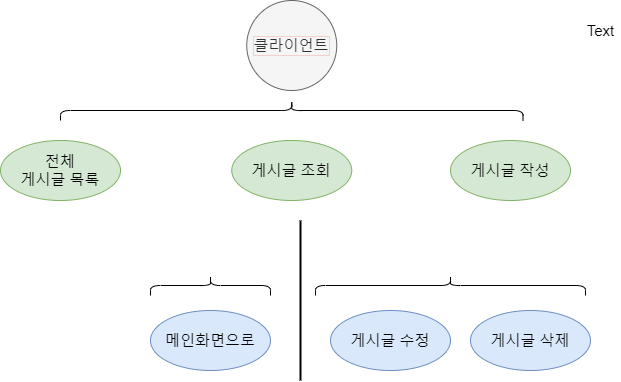

The diagram above was exported from draw.io. Its source (the exported page's mxGraphModel, read from the mxfile embedded in the PNG):
<mxGraphModel dx="1381" dy="762" grid="1" gridSize="10" guides="1" tooltips="1" connect="1" arrows="1" fold="1" page="1" pageScale="1" pageWidth="827" pageHeight="1169" math="0" shadow="0">
  <root>
    <mxCell id="0" />
    <mxCell id="1" parent="0" />
    <mxCell id="q7AA30_oiV7elg9u4qOR-1" value="&lt;span style=&quot;&quot;&gt;클라이언트&lt;/span&gt;" style="ellipse;whiteSpace=wrap;html=1;aspect=fixed;rotation=0;fontSize=15;direction=south;labelBackgroundColor=none;labelBorderColor=#F8CECC;fillColor=#f5f5f5;fontColor=#333333;strokeColor=#666666;" parent="1" vertex="1">
      <mxGeometry x="346.25" y="50" width="90" height="90" as="geometry" />
    </mxCell>
    <mxCell id="m4KOnkmUY3K6mESGhGCO-4" value="" style="shape=curlyBracket;whiteSpace=wrap;html=1;rounded=1;flipH=1;fontSize=15;rotation=-90;" vertex="1" parent="1">
      <mxGeometry x="381.25" y="-71.25" width="20" height="462.5" as="geometry" />
    </mxCell>
    <mxCell id="m4KOnkmUY3K6mESGhGCO-9" value="&lt;span style=&quot;&quot;&gt;전체&lt;/span&gt;&lt;br style=&quot;&quot;&gt;&lt;span style=&quot;&quot;&gt;게시글 목록&lt;/span&gt;" style="ellipse;whiteSpace=wrap;html=1;fontSize=15;labelBackgroundColor=none;fillColor=#d5e8d4;strokeColor=#82b366;" vertex="1" parent="1">
      <mxGeometry x="100" y="190" width="120" height="60" as="geometry" />
    </mxCell>
    <mxCell id="m4KOnkmUY3K6mESGhGCO-10" value="&lt;span style=&quot;&quot;&gt;게시글 작성&lt;/span&gt;" style="ellipse;whiteSpace=wrap;html=1;fontSize=15;fillColor=#d5e8d4;strokeColor=#82b366;" vertex="1" parent="1">
      <mxGeometry x="550" y="190" width="120" height="60" as="geometry" />
    </mxCell>
    <mxCell id="m4KOnkmUY3K6mESGhGCO-11" value="게시글 조회" style="ellipse;whiteSpace=wrap;html=1;fontSize=15;fillColor=#d5e8d4;strokeColor=#82b366;" vertex="1" parent="1">
      <mxGeometry x="331.25" y="190" width="120" height="60" as="geometry" />
    </mxCell>
    <mxCell id="m4KOnkmUY3K6mESGhGCO-12" value="" style="line;strokeWidth=2;direction=south;html=1;fontSize=15;" vertex="1" parent="1">
      <mxGeometry x="395" y="270" width="10" height="160" as="geometry" />
    </mxCell>
    <mxCell id="m4KOnkmUY3K6mESGhGCO-13" value="게시글 수정" style="ellipse;whiteSpace=wrap;html=1;fontSize=15;fillColor=#dae8fc;strokeColor=#6c8ebf;" vertex="1" parent="1">
      <mxGeometry x="430" y="360" width="120" height="60" as="geometry" />
    </mxCell>
    <mxCell id="m4KOnkmUY3K6mESGhGCO-14" value="게시글 삭제" style="ellipse;whiteSpace=wrap;html=1;fontSize=15;fillColor=#dae8fc;strokeColor=#6c8ebf;" vertex="1" parent="1">
      <mxGeometry x="570" y="360" width="120" height="60" as="geometry" />
    </mxCell>
    <mxCell id="m4KOnkmUY3K6mESGhGCO-15" value="메인화면으로" style="ellipse;whiteSpace=wrap;html=1;fontSize=15;fillColor=#dae8fc;strokeColor=#6c8ebf;" vertex="1" parent="1">
      <mxGeometry x="250" y="360" width="120" height="60" as="geometry" />
    </mxCell>
    <mxCell id="m4KOnkmUY3K6mESGhGCO-16" value="" style="shape=curlyBracket;whiteSpace=wrap;html=1;rounded=1;flipH=1;fontSize=15;rotation=-90;" vertex="1" parent="1">
      <mxGeometry x="540" y="200" width="20" height="270" as="geometry" />
    </mxCell>
    <mxCell id="m4KOnkmUY3K6mESGhGCO-17" value="" style="shape=curlyBracket;whiteSpace=wrap;html=1;rounded=1;fontSize=15;rotation=90;" vertex="1" parent="1">
      <mxGeometry x="300" y="275" width="20" height="120" as="geometry" />
    </mxCell>
    <mxCell id="m4KOnkmUY3K6mESGhGCO-20" value="Text" style="text;html=1;align=center;verticalAlign=middle;resizable=0;points=[];autosize=1;strokeColor=none;fillColor=none;fontSize=15;" vertex="1" parent="1">
      <mxGeometry x="680" y="70" width="40" height="20" as="geometry" />
    </mxCell>
  </root>
</mxGraphModel>